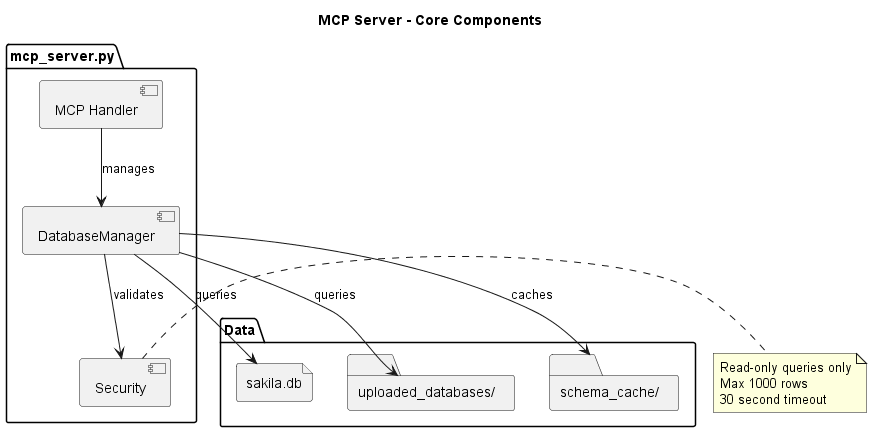

The diagram above was rendered by PlantUML. Its source (embedded in the PNG):
@startuml SQLGenie_MCP_Components
title MCP Server - Core Components

package "mcp_server.py" {
    component "MCP Handler" as handler
    component "DatabaseManager" as db
    component "Security" as sec
}

package "Data" {
    file "sakila.db" as sakila
    folder "uploaded_databases/" as uploaded
    folder "schema_cache/" as cache
}

handler --> db : manages
db --> sec : validates
db --> sakila : queries
db --> uploaded : queries
db --> cache : caches

note right of sec : Read-only queries only\nMax 1000 rows\n30 second timeout

@enduml